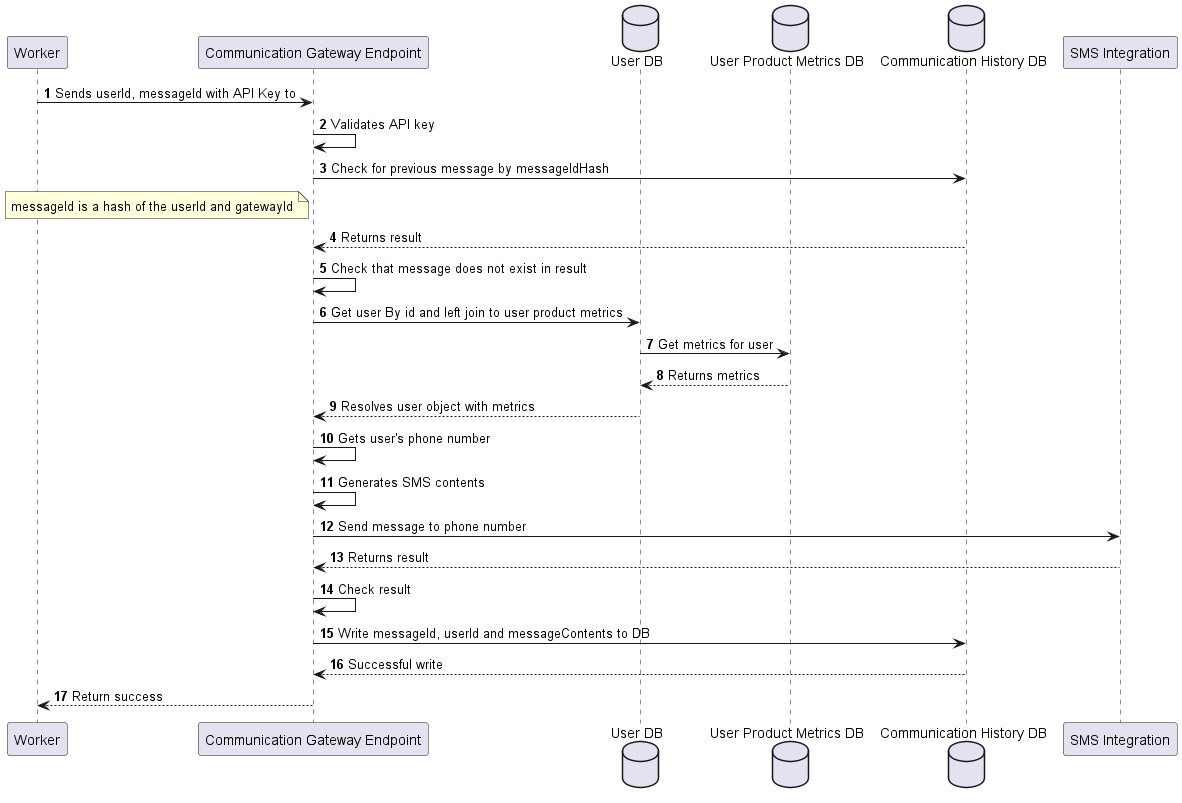

The diagram above was rendered by PlantUML. Its source (embedded in the PNG):
@startuml Create New Workflow

participant "Worker" as worker
participant "Communication Gateway Endpoint" as gateway
database "User DB" as userDB
database "User Product Metrics DB" as metricsDB
database "Communication History DB" as historyDB
participant "SMS Integration" as sms

autonumber

worker -> gateway: Sends userId, messageId with API Key to
gateway -> gateway: Validates API key
gateway -> historyDB: Check for previous message by messageIdHash
note left of gateway
messageId is a hash of the userId and gatewayId
end note
historyDB --> gateway: Returns result
gateway -> gateway: Check that message does not exist in result
gateway -> userDB: Get user By id and left join to user product metrics
userDB -> metricsDB: Get metrics for user
metricsDB --> userDB: Returns metrics
userDB --> gateway: Resolves user object with metrics
gateway -> gateway: Gets user's phone number

gateway -> gateway: Generates SMS contents
gateway -> sms: Send message to phone number
sms --> gateway: Returns result
gateway -> gateway: Check result
gateway -> historyDB: Write messageId, userId and messageContents to DB
historyDB --> gateway: Successful write
gateway --> worker: Return success

@enduml